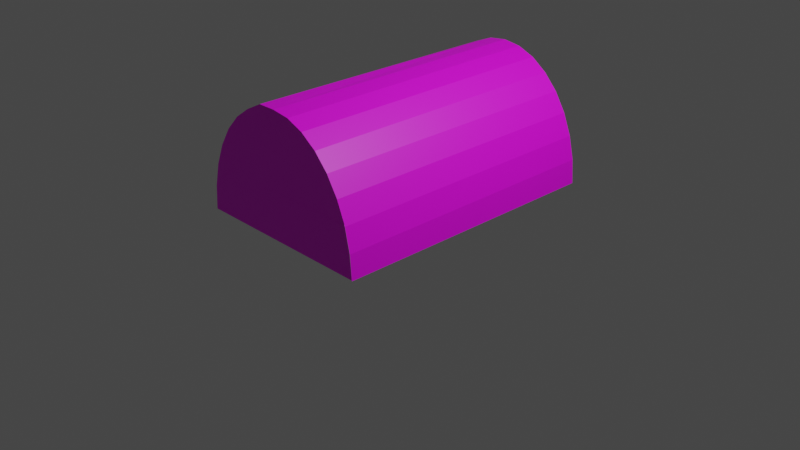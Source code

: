 # Source: szandi_ajto.blend  (saved by Blender 3.6.13; exported with 4.5.12 LTS)
import bpy
from mathutils import Matrix  # noqa: F401  (used for matrix-valued properties, if any)

bpy.ops.wm.read_factory_settings(use_empty=True)
scene = bpy.context.scene
scene.name = 'Scene'

# ---- collections
col_collection = bpy.data.collections.new('Collection'); scene.collection.children.link(col_collection)

# ---- materials (node trees are filled in below, after node groups)
mat_cylindermaterial = bpy.data.materials.new('CylinderMaterial')
mat_cylindermaterial.use_transparent_shadow = False
mat_cylindermaterial.preview_render_type = 'CUBE'

# ---- material node trees
mat_cylindermaterial.use_nodes = True; mat_cylindermaterial.node_tree.nodes.clear()
_N = mat_cylindermaterial.node_tree.nodes; _L = mat_cylindermaterial.node_tree.links
n0 = _N.new('ShaderNodeBsdfPrincipled'); n0.name = 'Principled BSDF'; n0.location = (10, 300)
n0.distribution = 'GGX'
n0.subsurface_method = 'RANDOM_WALK_SKIN'
n0.inputs[3].default_value = 1.45
n0.inputs[27].default_value = (0.0, 0.0, 0.0, 1.0)
n0.inputs[28].default_value = 1.0
n1 = _N.new('ShaderNodeOutputMaterial'); n1.name = 'Material Output'; n1.location = (300, 300)
n2 = _N.new('ShaderNodeTexImage'); n2.name = 'Image Texture'; n2.location = (-280, 280)
_L.new(n0.outputs[0], n1.inputs[0])
_L.new(n2.outputs[0], n0.inputs[0])
n1.is_active_output = True

# ---- world
world_world = bpy.data.worlds.new('World'); scene.world = world_world
world_world.use_nodes = True; world_world.node_tree.nodes.clear()
_N = world_world.node_tree.nodes; _L = world_world.node_tree.links
n0 = _N.new('ShaderNodeOutputWorld'); n0.name = 'World Output'; n0.location = (300, 300)
n1 = _N.new('ShaderNodeBackground'); n1.name = 'Background'; n1.location = (10, 300)
n1.inputs[0].default_value = (0.05088, 0.05088, 0.05088, 1.0)
_L.new(n1.outputs[0], n0.inputs[0])
n0.is_active_output = True
world_world.color = (0.05088, 0.05088, 0.05088)
world_world.use_sun_shadow = False
world_world.sun_shadow_jitter_overblur = 0.0

# ---- cameras
cam_camera = bpy.data.cameras.new('Camera')
cam_camera.clip_end = 100.0
cam_camera.ortho_scale = 7.314

# ---- lights
light_light = bpy.data.lights.new('Light', 'POINT')
light_light.transmission_factor = 0.0
light_light.energy = 1000.0
light_light.shadow_soft_size = 0.1
light_light.shadow_maximum_resolution = 0.006
light_light.use_absolute_resolution = True

# ---- meshes
me_cylinder = bpy.data.meshes.new('Cylinder')
me_cylinder.from_pydata([(0.0, 1.2, -1.0), (0.0, 1.2, 1.0), (0.1951, 1.181, -1.0), (0.1951, 1.181, 1.0), (0.3827, 1.124, -1.0), (0.3827, 1.124, 1.0), (0.5556, 1.031, -1.0), (0.5556, 1.031, 1.0), (0.7071, 0.9071, -1.0), (0.7071, 0.9071, 1.0), (0.8315, 0.7556, -1.0), (0.8315, 0.7556, 1.0), (0.9239, 0.5827, -1.0), (0.9239, 0.5827, 1.0), (0.9808, 0.3951, -1.0), (0.9808, 0.3951, 1.0), (1.0, 0.2, -1.0), (1.0, 0.2, 1.0), (1.0, 0.2, -1.0), (1.0, 0.2, 1.0), (-1.0, 0.2, -1.0), (-1.0, 0.2, 1.0), (-1.0, 0.2, -1.0), (-1.0, 0.2, 1.0), (-0.9808, 0.3951, -1.0), (-0.9808, 0.3951, 1.0), (-0.9239, 0.5827, -1.0), (-0.9239, 0.5827, 1.0), (-0.8315, 0.7556, -1.0), (-0.8315, 0.7556, 1.0), (-0.7071, 0.9071, -1.0), (-0.7071, 0.9071, 1.0), (-0.5556, 1.031, -1.0), (-0.5556, 1.031, 1.0), (-0.3827, 1.124, -1.0), (-0.3827, 1.124, 1.0), (-0.1951, 1.181, -1.0), (-0.1951, 1.198, 1.0), (0.9774, 0.3994, -1.0), (0.9967, 0.2043, -1.0), (-1.0, 0.2, -1.0), (-0.9808, 0.3951, -1.0), (0.0, 1.2, -1.0), (0.0, 1.2, -1.0), (-0.1951, 1.181, -1.0), (0.0, 1.2, -1.0), (-0.1951, 1.181, -1.0), (0.0, 1.2, -1.0), (-0.1951, 1.181, -1.0), (0.9117, 0.5874, 1.0), (0.829, 0.7599, 1.0), (0.9187, 0.6005, 1.0), (0.001117, 1.198, 1.0), (0.7022, 0.9108, 1.0), (0.3711, 1.126, 1.0), (0.5525, 1.034, 1.0), (0.1966, 1.181, 1.0), (0.9808, 0.3951, 0.9962), (0.9765, 0.402, 1.002), (1.003, 0.2071, 1.002), (-0.7124, 0.903, -1.0), (-1.865, 1.175, -1.0), (-0.9818, 0.3847, -1.0), (-0.9791, 0.3943, -1.0), (-0.9813, 0.3865, -1.0), (-0.5587, 1.028, -1.0), (-1.0, 0.1991, -1.0), (-0.928, 0.5774, -1.0), (-0.9805, 0.3943, -1.0), (-0.8354, 0.7508, -1.0), (-0.3887, 1.122, -1.0), (-0.9818, 0.3847, -1.0), (-0.2116, 1.175, -1.0), (-0.2627, 1.16, -1.0), (-0.35, 1.134, -1.0), (-0.9813, 0.39, -1.0), (-0.9279, 0.5779, -1.0), (-0.98, 0.3943, -1.0), (-0.9808, 0.3918, -1.0), (-0.9431, 0.5142, -1.0), (-6.06e-05, 1.2, -1.0), (-0.1952, 1.181, -1.0), (-0.8777, 0.6691, 1.0), (-0.9008, 0.6259, 1.0), (-0.9796, 0.3968, 0.9998), (-0.9227, 0.5844, 0.9998), (-0.9523, 0.4889, 1.0), (-0.9381, 0.5358, 1.0), (-0.931, 0.5592, 1.0), (-0.9274, 0.571, 1.0), (-0.9257, 0.5768, 1.0), (-0.9666, 0.442, 1.0), (-0.9737, 0.4185, 1.0), (-0.9772, 0.4068, 1.0), (-0.9701, 0.4303, 1.0), (-0.9719, 0.4244, 1.0), (-0.9728, 0.4215, 1.0), (-0.9511, 0.4906, 0.9998), (-0.9755, 0.4127, 1.0), (-0.9653, 0.4437, 0.9998), (-0.9724, 0.4203, 0.9998), (-0.976, 0.4085, 0.9998), (-0.979, 0.401, 1.0), (-0.9292, 0.5651, 1.0), (-0.9123, 0.6043, 1.0), (-0.9066, 0.6151, 1.0), (-0.9037, 0.6205, 1.0), (-0.8892, 0.6475, 1.0), (-0.8835, 0.6583, 1.0), (-0.8546, 0.7123, 1.0), (-1.0, 0.2, 1.0), (-0.9808, 0.3951, 1.0), (-0.9808, 0.3951, 1.0), (-0.9239, 0.5827, 1.0), (0.923, 0.5892, 1.002), (0.9765, 0.402, 1.002), (-0.9523, 0.4889, 1.0), (-0.9381, 0.5358, 1.0), (-0.931, 0.5592, 1.0), (-0.9274, 0.571, 1.0), (-0.9257, 0.5768, 1.0), (-0.9666, 0.442, 1.0), (-0.9737, 0.4185, 1.0), (-0.9772, 0.4068, 1.0), (-0.9701, 0.4303, 1.0), (-0.9719, 0.4244, 1.0), (-0.9728, 0.4215, 1.0), (-0.9755, 0.4127, 1.0), (-0.979, 0.401, 1.0), (-0.9292, 0.5651, 1.0)], [(42, 0)], [(0, 1, 3, 2), (2, 3, 5, 4), (4, 5, 7, 6), (6, 7, 9, 8), (8, 9, 11, 10), (10, 11, 13, 12), (12, 13, 15, 57, 14), (14, 57, 17, 16), (16, 17, 19, 18), (20, 21, 23, 22), (22, 23, 25, 24, 71), (24, 25, 102, 93, 98, 92, 96, 95, 94, 91, 86, 87, 88, 103, 89, 90, 27, 26), (26, 27, 104, 105, 106, 83, 107, 108, 82, 109, 29, 28), (28, 29, 31, 30), (30, 31, 33, 32), (32, 33, 35, 34), (34, 35, 37, 36), (36, 37, 1, 0), (14, 16, 39, 38), (22, 71, 24, 41, 62, 40), (36, 0, 43, 44), (44, 43, 45, 46), (46, 45, 47, 48), (25, 23, 59, 58), (33, 31, 53, 55), (29, 109, 82, 108, 107, 83, 106, 105, 104, 27, 49, 51, 50), (35, 33, 55, 54), (31, 29, 50, 53), (37, 35, 54, 56, 52), (17, 57, 15), (14, 38, 63, 77, 75), (38, 39, 66, 64, 63), (12, 14, 75, 79, 76), (4, 6, 65, 70), (10, 12, 67, 69), (6, 8, 60, 65), (8, 10, 69, 60), (70, 74, 73, 72, 2, 4), (63, 64, 78, 77), (68, 75, 77), (77, 78, 68), (72, 81, 80, 2), (25, 102, 93, 98, 92, 96, 95, 94, 91, 86, 87, 88, 103, 89, 90, 27, 85, 97, 99, 100, 101, 84), (23, 25, 111, 110), (88, 87, 86, 91, 94, 95, 96, 92, 98, 27, 90, 89, 103), (104, 105, 106, 83, 107, 108, 82, 109, 29, 27), (113, 120, 119, 129, 118, 117, 116, 121, 124, 125, 126, 122, 127, 123, 128, 112, 115, 114)])
_uv = me_cylinder.uv_layers.new(name='UVMap')
_uv.uv.foreach_set('vector', [1.0, 0.5, 1.0, 1.0, 0.9688, 1.0, 0.9688, 0.5, 0.9688, 0.5, 0.9688, 1.0, 0.9375, 1.0, 0.9375, 0.5, 0.9375, 0.5, 0.9375, 1.0, 0.9062, 1.0, 0.9062, 0.5, 0.9062, 0.5, 0.9062, 1.0, 0.875, 1.0, 0.875, 0.5, 0.875, 0.5, 0.875, 1.0, 0.8438, 1.0, 0.8438, 0.5, 0.8438, 0.5, 0.8438, 1.0, 0.8125, 1.0, 0.8125, 0.5, 0.8125, 0.5, 0.8125, 1.0, 0.7812, 1.0, 0.7812, 0.999, 0.7812, 0.5, 0.7812, 0.5, 0.7812, 0.999, 0.75, 1.0, 0.75, 0.5, 0.75, 0.5, 0.75, 1.0, 0.75, 1.0, 0.75, 0.5, 0.01, 0.25, 0.01, 0.25, 0.01, 0.25, 0.01, 0.25, 0.25, 0.5, 0.25, 1.0, 0.2188, 1.0, 0.2188, 0.5, 0.2204, 0.5, 0.2188, 0.5, 0.2188, 1.0, 0.2178, 1.0, 0.2168, 1.0, 0.2158, 1.0, 0.2148, 1.0, 0.2144, 1.0, 0.2139, 1.0, 0.2129, 1.0, 0.2109, 1.0, 0.2031, 1.0, 0.1953, 1.0, 0.1914, 1.0, 0.1904, 1.0, 0.1895, 1.0, 0.1885, 1.0, 0.1875, 1.0, 0.1875, 0.5, 0.1875, 0.5, 0.1875, 1.0, 0.1836, 1.0, 0.1816, 1.0, 0.1807, 1.0, 0.1797, 1.0, 0.1758, 1.0, 0.1738, 1.0, 0.1719, 1.0, 0.1641, 1.0, 0.1562, 1.0, 0.1562, 0.5, 0.1562, 0.5, 0.1562, 1.0, 0.125, 1.0, 0.125, 0.5, 0.125, 0.5, 0.125, 1.0, 0.09375, 1.0, 0.09375, 0.5, 0.09375, 0.5, 0.09375, 1.0, 0.0625, 1.0, 0.0625, 0.5, 0.0625, 0.5, 0.0625, 1.0, 0.03125, 1.0, 0.03125, 0.5, 0.03125, 0.5, 0.03125, 1.0, 0.0, 1.0, 0.0, 0.5, 0.7812, 0.5, 0.75, 0.5, 0.75, 0.5, 0.7812, 0.5, 0.25, 0.5, 0.2204, 0.5, 0.2188, 0.5, 0.2188, 0.5, 0.2204, 0.5, 0.25, 0.5, 0.03125, 0.5, 0.0, 0.5, 0.0, 0.5, 0.03125, 0.5, 0.03125, 0.5, 0.0, 0.5, 0.0, 0.5, 0.03125, 0.5, 0.03125, 0.5, 0.0, 0.5, 0.0, 0.5, 0.03125, 0.5, 0.2188, 1.0, 0.25, 1.0, 0.25, 1.0, 0.2188, 1.0, 0.598, 0.8585, 0.5487, 0.6971, 0.9808, 0.7379, 0.9323, 0.875, 0.5119, 0.521, 0.5051, 0.4711, 0.4984, 0.4212, 0.4967, 0.4088, 0.495, 0.3963, 0.4916, 0.3713, 0.4908, 0.3651, 0.4899, 0.3589, 0.4882, 0.3464, 0.4849, 0.3214, 1.045, 0.3747, 1.047, 0.3897, 1.019, 0.5692, 0.6462, 0.9527, 0.598, 0.8585, 0.9323, 0.875, 0.8762, 0.9746, 0.5487, 0.6971, 0.5119, 0.521, 1.019, 0.5692, 0.9808, 0.7379, 0.703, 1.042, 0.6462, 0.9527, 0.8762, 0.9746, 0.8226, 1.033, 0.7628, 1.047, 0.75, 1.0, 0.7812, 0.999, 0.7812, 1.0, 0.7812, 0.5, 0.7812, 0.5, 0.7812, 0.5, 0.7812, 0.5, 0.7813, 0.5, 0.7812, 0.5, 0.75, 0.5, 0.75, 0.5, 0.78, 0.5, 0.7812, 0.5, 0.8125, 0.5, 0.7812, 0.5, 0.7813, 0.5, 0.8019, 0.5, 0.8125, 0.5, 0.9375, 0.5, 0.9062, 0.5, 0.9062, 0.5, 0.9375, 0.5, 0.8438, 0.5, 0.8125, 0.5, 0.8125, 0.5, 0.8438, 0.5, 0.9062, 0.5, 0.875, 0.5, 0.875, 0.5, 0.9062, 0.5, 0.875, 0.5, 0.8438, 0.5, 0.8438, 0.5, 0.875, 0.5, 0.9375, 0.5, 0.9442, 0.5, 0.9584, 0.5, 0.9665, 0.5, 0.9688, 0.5, 0.9375, 0.5, 0.7812, 0.5, 0.78, 0.5, 0.7809, 0.5, 0.7812, 0.5, 0.7812, 0.5, 0.7813, 0.5, 0.7812, 0.5, 0.7812, 0.5, 0.7809, 0.5, 0.7812, 0.5, 0.9665, 0.5, 0.9666, 0.5, 0.9677, 0.5, 0.9688, 0.5, 0.2188, 1.0, 0.2178, 1.0, 0.2168, 1.0, 0.2158, 1.0, 0.2148, 1.0, 0.2144, 1.0, 0.2139, 1.0, 0.2129, 1.0, 0.2109, 1.0, 0.2031, 1.0, 0.1953, 1.0, 0.1914, 1.0, 0.1904, 1.0, 0.1895, 1.0, 0.1885, 1.0, 0.1875, 1.0, 0.1875, 1.0, 0.2031, 1.0, 0.2109, 1.0, 0.2148, 1.0, 0.2168, 1.0, 0.2188, 1.0, 0.25, 1.0, 0.2188, 1.0, 0.2188, 1.0, 0.25, 1.0, 0.0, 0.0, 0.0, 0.0, 0.0, 0.0, 0.0, 0.0, 0.0, 0.0, 0.0, 0.0, 0.0, 0.0, 0.0, 0.0, 0.0, 0.0, 0.0, 0.0, 0.0, 0.0, 0.0, 0.0, 0.0, 0.0, 0.0, 0.0, 0.0, 0.0, 0.0, 0.0, 0.0, 0.0, 0.0, 0.0, 0.0, 0.0, 0.0, 0.0, 0.0, 0.0, 0.0, 0.0, 0.0, 0.0, 0.1875, 1.0, 0.1885, 1.0, 0.1895, 1.0, 0.1904, 1.0, 0.1914, 1.0, 0.1953, 1.0, 0.2031, 1.0, 0.2109, 1.0, 1.033, 0.4043, 0.2139, 1.0, 0.2144, 1.0, 0.2148, 1.0, 0.2158, 1.0, 0.2168, 1.0, 0.2178, 1.0, 0.2188, 1.0, 0.2188, 1.0, 0.1875, 1.0])
me_cylinder.materials.append(mat_cylindermaterial)
me_cylinder.update()

# ---- objects
ob_light = bpy.data.objects.new('Light', light_light)
ob_camera = bpy.data.objects.new('Camera', cam_camera)
ob_cylinder = bpy.data.objects.new('Cylinder', me_cylinder)

# ---- transforms, parenting, visibility, modifiers, constraints
ob_light.location = (4.076, 1.005, 5.904)
ob_light.rotation_euler = (0.6503, 0.05522, 1.866)
ob_light.lock_rotations_4d = False
ob_light.empty_display_type = 'ARROWS'
ob_light.color = (0.0, 0.0, 0.0, 0.0)
ob_light.lineart.crease_threshold = 0.0
ob_camera.location = (7.359, -6.926, 4.958)
ob_camera.rotation_euler = (1.109, 0.0, 0.8149)
ob_camera.lock_rotations_4d = False
ob_camera.empty_display_type = 'ARROWS'
ob_camera.color = (0.0, 0.0, 0.0, 0.0)
ob_camera.display_type = 'WIRE'
ob_camera.lineart.crease_threshold = 0.0
ob_cylinder.location = (0.0, 0.0, 0.0)
ob_cylinder.rotation_euler = (1.571, 0.0, 0.0)
ob_cylinder.scale = (1.0, 1.3, 1.5)

# ---- collection membership
col_collection.objects.link(ob_light)
col_collection.objects.link(ob_camera)
col_collection.objects.link(ob_cylinder)

# ---- scene / render settings (as saved in the file)
scene.camera = ob_camera
scene.frame_start = 1; scene.frame_end = 250; scene.frame_set(35)
scene.render.engine = 'BLENDER_EEVEE_NEXT'
scene.cycles.sampling_pattern = 'TABULATED_SOBOL'
scene.view_settings.view_transform = 'Filmic'
bpy.context.view_layer.update()
